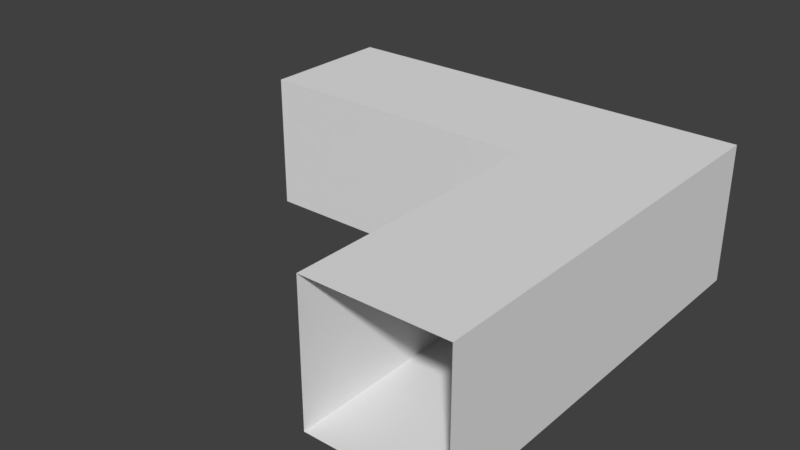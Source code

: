# Source: CorridorCorner.blend  (saved by Blender 2.79.0; exported with 4.5.12 LTS)
import bpy
from mathutils import Matrix  # noqa: F401  (used for matrix-valued properties, if any)

bpy.ops.wm.read_factory_settings(use_empty=True)
scene = bpy.context.scene
scene.name = 'Scene'

# ---- collections
col_collection_1 = bpy.data.collections.new('Collection 1'); scene.collection.children.link(col_collection_1)

# ---- world
world_world = bpy.data.worlds.new('World'); scene.world = world_world
world_world.color = (0.05088, 0.05088, 0.05088)
world_world.use_sun_shadow = False
world_world.sun_shadow_jitter_overblur = 0.0
world_world.cycles.sampling_method = 'MANUAL'

# ---- meshes
me_cube_001 = bpy.data.meshes.new('Cube.001')
me_cube_001.from_pydata([(-1.0, -1.0, -1.0), (-1.0, -1.0, 1.0), (-1.0, 1.0, -1.0), (-1.0, 1.0, 1.0), (1.0, -1.0, -1.0), (1.0, -1.0, 1.0), (1.0, 1.0, -1.0), (1.0, 1.0, 1.0), (-5.256, 1.0, -1.0), (-5.256, -1.0, -1.0), (-5.256, -1.0, 1.0), (-5.256, 1.0, 1.0), (-1.0, -4.999, -1.0), (-1.0, -4.999, 1.0), (1.0, -4.999, 1.0), (1.0, -4.999, -1.0)], [], [(3, 2, 8, 11), (2, 3, 7, 6), (6, 7, 5, 4), (1, 0, 12, 13), (2, 6, 4, 0), (7, 3, 1, 5), (0, 1, 10, 9), (1, 3, 11, 10), (2, 0, 9, 8), (0, 4, 15, 12), (5, 1, 13, 14), (4, 5, 14, 15)])
me_cube_001.use_remesh_preserve_volume = False
me_cube_001.use_remesh_preserve_attributes = False
me_cube_001.use_mirror_vertex_groups = False
me_cube_001.update()

# ---- objects
ob_cube = bpy.data.objects.new('Cube', me_cube_001)

# ---- transforms, parenting, visibility, modifiers, constraints
ob_cube.location = (0.0, 0.0, 1.021)
ob_cube.lineart.crease_threshold = 0.0

# ---- collection membership
col_collection_1.objects.link(ob_cube)

# ---- scene / render settings (as saved in the file)
scene.frame_start = 1; scene.frame_end = 250; scene.frame_set(1)
scene.render.engine = 'BLENDER_EEVEE_NEXT'
scene.render.resolution_percentage = 50
scene.render.dither_intensity = 0.0
scene.cycles.use_denoising = False
scene.cycles.samples = 128
scene.cycles.sampling_pattern = 'TABULATED_SOBOL'
scene.cycles.use_adaptive_sampling = False
scene.cycles.use_light_tree = False
scene.cycles.blur_glossy = 0.0
scene.cycles.sample_clamp_indirect = 0.0
scene.view_settings.view_transform = 'Standard'
bpy.context.view_layer.update()

# ---- added for rendering (the .blend has no active camera and no usable light): camera, sun
cam_auto = bpy.data.cameras.new('AutoCamera')
cam_auto.lens = 50.0
cam_auto.sensor_width = 36.0
cam_auto.clip_end = 1000.0
ob_auto_camera = bpy.data.objects.new('AutoCamera', cam_auto)
scene.collection.objects.link(ob_auto_camera)
ob_auto_camera.location = (6.10233, -11.8763, 7.60521)
ob_auto_camera.rotation_euler = (1.09748, -7.21219e-08, 0.694738)
scene.camera = ob_auto_camera
light_auto_sun = bpy.data.lights.new('AutoSun', 'SUN')
light_auto_sun.energy = 3.0
light_auto_sun.angle = 0.0523599
ob_auto_sun = bpy.data.objects.new('AutoSun', light_auto_sun)
scene.collection.objects.link(ob_auto_sun)
ob_auto_sun.rotation_euler = (0.872665, 0.174533, 0.523599)
bpy.context.view_layer.update()
